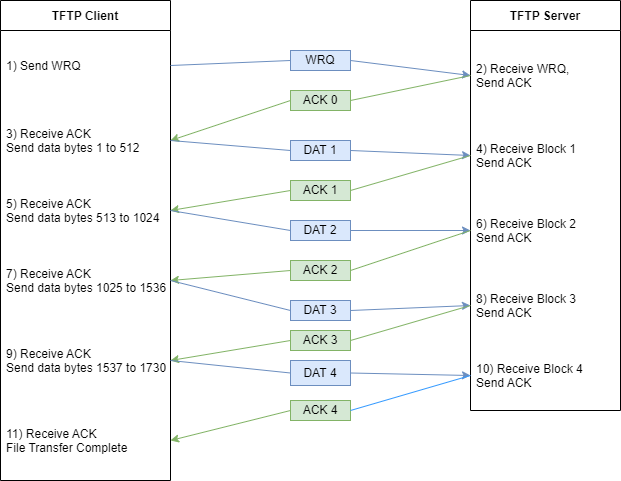

The diagram above was exported from draw.io. Its source (the exported page's mxGraphModel, read from the mxfile embedded in the PNG):
<mxGraphModel dx="740" dy="505" grid="1" gridSize="10" guides="1" tooltips="1" connect="1" arrows="1" fold="1" page="1" pageScale="1" pageWidth="850" pageHeight="1100" math="0" shadow="0">
  <root>
    <mxCell id="0" />
    <mxCell id="1" parent="0" />
    <mxCell id="pTTfx5A-ZTy8yE3SSJPr-1" value="TFTP Client" style="swimlane;fontStyle=1;childLayout=stackLayout;horizontal=1;startSize=30;horizontalStack=0;resizeParent=1;resizeParentMax=0;resizeLast=0;collapsible=1;marginBottom=0;" vertex="1" parent="1">
      <mxGeometry x="10" y="80" width="170" height="480" as="geometry" />
    </mxCell>
    <mxCell id="pTTfx5A-ZTy8yE3SSJPr-2" value="1) Send WRQ" style="text;strokeColor=none;fillColor=none;align=left;verticalAlign=middle;spacingLeft=4;spacingRight=4;overflow=hidden;points=[[0,0.5],[1,0.5]];portConstraint=eastwest;rotatable=0;" vertex="1" parent="pTTfx5A-ZTy8yE3SSJPr-1">
      <mxGeometry y="30" width="170" height="70" as="geometry" />
    </mxCell>
    <mxCell id="pTTfx5A-ZTy8yE3SSJPr-3" value="3) Receive ACK&#10;Send data bytes 1 to 512" style="text;strokeColor=none;fillColor=none;align=left;verticalAlign=middle;spacingLeft=4;spacingRight=4;overflow=hidden;points=[[0,0.5],[1,0.5]];portConstraint=eastwest;rotatable=0;" vertex="1" parent="pTTfx5A-ZTy8yE3SSJPr-1">
      <mxGeometry y="100" width="170" height="80" as="geometry" />
    </mxCell>
    <mxCell id="pTTfx5A-ZTy8yE3SSJPr-4" value="5) Receive ACK&#10;Send data bytes 513 to 1024" style="text;strokeColor=none;fillColor=none;align=left;verticalAlign=middle;spacingLeft=4;spacingRight=4;overflow=hidden;points=[[0,0.5],[1,0.5]];portConstraint=eastwest;rotatable=0;" vertex="1" parent="pTTfx5A-ZTy8yE3SSJPr-1">
      <mxGeometry y="180" width="170" height="60" as="geometry" />
    </mxCell>
    <mxCell id="pTTfx5A-ZTy8yE3SSJPr-5" value="7) Receive ACK&#10;Send data bytes 1025 to 1536" style="text;strokeColor=none;fillColor=none;align=left;verticalAlign=middle;spacingLeft=4;spacingRight=4;overflow=hidden;points=[[0,0.5],[1,0.5]];portConstraint=eastwest;rotatable=0;" vertex="1" parent="pTTfx5A-ZTy8yE3SSJPr-1">
      <mxGeometry y="240" width="170" height="80" as="geometry" />
    </mxCell>
    <mxCell id="pTTfx5A-ZTy8yE3SSJPr-6" value="9) Receive ACK&#10;Send data bytes 1537 to 1730" style="text;strokeColor=none;fillColor=none;align=left;verticalAlign=middle;spacingLeft=4;spacingRight=4;overflow=hidden;points=[[0,0.5],[1,0.5]];portConstraint=eastwest;rotatable=0;" vertex="1" parent="pTTfx5A-ZTy8yE3SSJPr-1">
      <mxGeometry y="320" width="170" height="80" as="geometry" />
    </mxCell>
    <mxCell id="pTTfx5A-ZTy8yE3SSJPr-8" value="11) Receive ACK&#10;File Transfer Complete" style="text;strokeColor=none;fillColor=none;align=left;verticalAlign=middle;spacingLeft=4;spacingRight=4;overflow=hidden;points=[[0,0.5],[1,0.5]];portConstraint=eastwest;rotatable=0;" vertex="1" parent="pTTfx5A-ZTy8yE3SSJPr-1">
      <mxGeometry y="400" width="170" height="80" as="geometry" />
    </mxCell>
    <mxCell id="pTTfx5A-ZTy8yE3SSJPr-9" value="TFTP Server" style="swimlane;fontStyle=1;childLayout=stackLayout;horizontal=1;startSize=30;horizontalStack=0;resizeParent=1;resizeParentMax=0;resizeLast=0;collapsible=1;marginBottom=0;" vertex="1" parent="1">
      <mxGeometry x="480" y="80" width="150" height="410" as="geometry" />
    </mxCell>
    <mxCell id="pTTfx5A-ZTy8yE3SSJPr-10" value="2) Receive WRQ, &#10;Send ACK" style="text;strokeColor=none;fillColor=none;align=left;verticalAlign=middle;spacingLeft=4;spacingRight=4;overflow=hidden;points=[[0,0.5],[1,0.5]];portConstraint=eastwest;rotatable=0;" vertex="1" parent="pTTfx5A-ZTy8yE3SSJPr-9">
      <mxGeometry y="30" width="150" height="90" as="geometry" />
    </mxCell>
    <mxCell id="pTTfx5A-ZTy8yE3SSJPr-11" value="4) Receive Block 1&#10;Send ACK" style="text;strokeColor=none;fillColor=none;align=left;verticalAlign=middle;spacingLeft=4;spacingRight=4;overflow=hidden;points=[[0,0.5],[1,0.5]];portConstraint=eastwest;rotatable=0;" vertex="1" parent="pTTfx5A-ZTy8yE3SSJPr-9">
      <mxGeometry y="120" width="150" height="70" as="geometry" />
    </mxCell>
    <mxCell id="pTTfx5A-ZTy8yE3SSJPr-12" value="6) Receive Block 2&#10;Send ACK" style="text;strokeColor=none;fillColor=none;align=left;verticalAlign=middle;spacingLeft=4;spacingRight=4;overflow=hidden;points=[[0,0.5],[1,0.5]];portConstraint=eastwest;rotatable=0;" vertex="1" parent="pTTfx5A-ZTy8yE3SSJPr-9">
      <mxGeometry y="190" width="150" height="80" as="geometry" />
    </mxCell>
    <mxCell id="pTTfx5A-ZTy8yE3SSJPr-13" value="8) Receive Block 3&#10;Send ACK" style="text;strokeColor=none;fillColor=none;align=left;verticalAlign=middle;spacingLeft=4;spacingRight=4;overflow=hidden;points=[[0,0.5],[1,0.5]];portConstraint=eastwest;rotatable=0;" vertex="1" parent="pTTfx5A-ZTy8yE3SSJPr-9">
      <mxGeometry y="270" width="150" height="70" as="geometry" />
    </mxCell>
    <mxCell id="pTTfx5A-ZTy8yE3SSJPr-14" value="10) Receive Block 4&#10;Send ACK" style="text;strokeColor=none;fillColor=none;align=left;verticalAlign=middle;spacingLeft=4;spacingRight=4;overflow=hidden;points=[[0,0.5],[1,0.5]];portConstraint=eastwest;rotatable=0;" vertex="1" parent="pTTfx5A-ZTy8yE3SSJPr-9">
      <mxGeometry y="340" width="150" height="70" as="geometry" />
    </mxCell>
    <mxCell id="pTTfx5A-ZTy8yE3SSJPr-16" value="" style="endArrow=classic;html=1;rounded=0;exitX=1;exitY=0.5;exitDx=0;exitDy=0;entryX=0;entryY=0.5;entryDx=0;entryDy=0;endFill=1;startArrow=none;strokeColor=#6c8ebf;fillColor=#dae8fc;" edge="1" parent="1" source="pTTfx5A-ZTy8yE3SSJPr-23" target="pTTfx5A-ZTy8yE3SSJPr-10">
      <mxGeometry width="50" height="50" relative="1" as="geometry">
        <mxPoint x="380" y="260" as="sourcePoint" />
        <mxPoint x="430" y="210" as="targetPoint" />
      </mxGeometry>
    </mxCell>
    <mxCell id="pTTfx5A-ZTy8yE3SSJPr-17" value="" style="endArrow=classic;html=1;rounded=0;entryX=1;entryY=0.5;entryDx=0;entryDy=0;exitX=0;exitY=0.5;exitDx=0;exitDy=0;startArrow=none;fillColor=#d5e8d4;strokeColor=#82b366;" edge="1" parent="1" source="pTTfx5A-ZTy8yE3SSJPr-25" target="pTTfx5A-ZTy8yE3SSJPr-3">
      <mxGeometry width="50" height="50" relative="1" as="geometry">
        <mxPoint x="380" y="250" as="sourcePoint" />
        <mxPoint x="430" y="200" as="targetPoint" />
      </mxGeometry>
    </mxCell>
    <mxCell id="pTTfx5A-ZTy8yE3SSJPr-18" value="" style="endArrow=classic;html=1;rounded=0;entryX=0;entryY=0.5;entryDx=0;entryDy=0;exitX=1;exitY=0.5;exitDx=0;exitDy=0;startArrow=none;fillColor=#dae8fc;strokeColor=#6c8ebf;" edge="1" parent="1" source="pTTfx5A-ZTy8yE3SSJPr-27" target="pTTfx5A-ZTy8yE3SSJPr-11">
      <mxGeometry width="50" height="50" relative="1" as="geometry">
        <mxPoint x="510" y="200" as="sourcePoint" />
        <mxPoint x="210" y="235" as="targetPoint" />
      </mxGeometry>
    </mxCell>
    <mxCell id="pTTfx5A-ZTy8yE3SSJPr-19" value="" style="endArrow=classic;html=1;rounded=0;entryX=1;entryY=0.5;entryDx=0;entryDy=0;exitX=0;exitY=0.5;exitDx=0;exitDy=0;startArrow=none;fillColor=#d5e8d4;strokeColor=#82b366;" edge="1" parent="1" source="pTTfx5A-ZTy8yE3SSJPr-29" target="pTTfx5A-ZTy8yE3SSJPr-4">
      <mxGeometry width="50" height="50" relative="1" as="geometry">
        <mxPoint x="190" y="230" as="sourcePoint" />
        <mxPoint x="490" y="235" as="targetPoint" />
      </mxGeometry>
    </mxCell>
    <mxCell id="pTTfx5A-ZTy8yE3SSJPr-20" value="" style="endArrow=classic;html=1;rounded=0;entryX=0;entryY=0.5;entryDx=0;entryDy=0;exitX=1;exitY=0.5;exitDx=0;exitDy=0;startArrow=none;fillColor=#dae8fc;strokeColor=#6c8ebf;" edge="1" parent="1" source="pTTfx5A-ZTy8yE3SSJPr-31" target="pTTfx5A-ZTy8yE3SSJPr-12">
      <mxGeometry width="50" height="50" relative="1" as="geometry">
        <mxPoint x="490" y="250" as="sourcePoint" />
        <mxPoint x="190" y="280" as="targetPoint" />
      </mxGeometry>
    </mxCell>
    <mxCell id="pTTfx5A-ZTy8yE3SSJPr-21" value="" style="endArrow=classic;html=1;rounded=0;entryX=1;entryY=0.5;entryDx=0;entryDy=0;exitX=0;exitY=0.5;exitDx=0;exitDy=0;startArrow=none;fillColor=#d5e8d4;strokeColor=#82b366;" edge="1" parent="1" source="pTTfx5A-ZTy8yE3SSJPr-33" target="pTTfx5A-ZTy8yE3SSJPr-5">
      <mxGeometry width="50" height="50" relative="1" as="geometry">
        <mxPoint x="190" y="215" as="sourcePoint" />
        <mxPoint x="490" y="220" as="targetPoint" />
      </mxGeometry>
    </mxCell>
    <mxCell id="pTTfx5A-ZTy8yE3SSJPr-22" value="" style="endArrow=classic;html=1;rounded=0;entryX=0;entryY=0.5;entryDx=0;entryDy=0;exitX=1;exitY=0.5;exitDx=0;exitDy=0;startArrow=none;fillColor=#dae8fc;strokeColor=#6c8ebf;" edge="1" parent="1" source="pTTfx5A-ZTy8yE3SSJPr-35" target="pTTfx5A-ZTy8yE3SSJPr-13">
      <mxGeometry width="50" height="50" relative="1" as="geometry">
        <mxPoint x="490" y="260" as="sourcePoint" />
        <mxPoint x="190" y="290" as="targetPoint" />
      </mxGeometry>
    </mxCell>
    <mxCell id="pTTfx5A-ZTy8yE3SSJPr-23" value="WRQ" style="text;html=1;strokeColor=#6c8ebf;fillColor=#dae8fc;align=center;verticalAlign=middle;whiteSpace=wrap;rounded=0;" vertex="1" parent="1">
      <mxGeometry x="300" y="130" width="60" height="20" as="geometry" />
    </mxCell>
    <mxCell id="pTTfx5A-ZTy8yE3SSJPr-24" value="" style="endArrow=none;html=1;rounded=0;exitX=1;exitY=0.5;exitDx=0;exitDy=0;entryX=0;entryY=0.5;entryDx=0;entryDy=0;endFill=1;strokeColor=#6c8ebf;fillColor=#dae8fc;" edge="1" parent="1" source="pTTfx5A-ZTy8yE3SSJPr-2" target="pTTfx5A-ZTy8yE3SSJPr-23">
      <mxGeometry width="50" height="50" relative="1" as="geometry">
        <mxPoint x="180" y="135" as="sourcePoint" />
        <mxPoint x="480" y="135" as="targetPoint" />
      </mxGeometry>
    </mxCell>
    <mxCell id="pTTfx5A-ZTy8yE3SSJPr-25" value="ACK 0" style="text;html=1;strokeColor=#82b366;fillColor=#d5e8d4;align=center;verticalAlign=middle;whiteSpace=wrap;rounded=0;" vertex="1" parent="1">
      <mxGeometry x="300" y="170" width="60" height="20" as="geometry" />
    </mxCell>
    <mxCell id="pTTfx5A-ZTy8yE3SSJPr-26" value="" style="endArrow=none;html=1;rounded=0;entryX=1;entryY=0.5;entryDx=0;entryDy=0;exitX=0;exitY=0.5;exitDx=0;exitDy=0;fillColor=#d5e8d4;strokeColor=#82b366;" edge="1" parent="1" source="pTTfx5A-ZTy8yE3SSJPr-10" target="pTTfx5A-ZTy8yE3SSJPr-25">
      <mxGeometry width="50" height="50" relative="1" as="geometry">
        <mxPoint x="480" y="135" as="sourcePoint" />
        <mxPoint x="180" y="170" as="targetPoint" />
      </mxGeometry>
    </mxCell>
    <mxCell id="pTTfx5A-ZTy8yE3SSJPr-27" value="DAT 1" style="text;html=1;strokeColor=#6c8ebf;fillColor=#dae8fc;align=center;verticalAlign=middle;whiteSpace=wrap;rounded=0;" vertex="1" parent="1">
      <mxGeometry x="300" y="220" width="60" height="20" as="geometry" />
    </mxCell>
    <mxCell id="pTTfx5A-ZTy8yE3SSJPr-28" value="" style="endArrow=none;html=1;rounded=0;entryX=0;entryY=0.5;entryDx=0;entryDy=0;exitX=1;exitY=0.5;exitDx=0;exitDy=0;fillColor=#dae8fc;strokeColor=#6c8ebf;" edge="1" parent="1" source="pTTfx5A-ZTy8yE3SSJPr-3" target="pTTfx5A-ZTy8yE3SSJPr-27">
      <mxGeometry width="50" height="50" relative="1" as="geometry">
        <mxPoint x="180" y="200" as="sourcePoint" />
        <mxPoint x="480" y="205" as="targetPoint" />
      </mxGeometry>
    </mxCell>
    <mxCell id="pTTfx5A-ZTy8yE3SSJPr-29" value="ACK 1" style="text;html=1;strokeColor=#82b366;fillColor=#d5e8d4;align=center;verticalAlign=middle;whiteSpace=wrap;rounded=0;" vertex="1" parent="1">
      <mxGeometry x="300" y="260" width="60" height="20" as="geometry" />
    </mxCell>
    <mxCell id="pTTfx5A-ZTy8yE3SSJPr-30" value="" style="endArrow=none;html=1;rounded=0;entryX=1;entryY=0.5;entryDx=0;entryDy=0;exitX=0;exitY=0.5;exitDx=0;exitDy=0;fillColor=#d5e8d4;strokeColor=#82b366;" edge="1" parent="1" source="pTTfx5A-ZTy8yE3SSJPr-11" target="pTTfx5A-ZTy8yE3SSJPr-29">
      <mxGeometry width="50" height="50" relative="1" as="geometry">
        <mxPoint x="480" y="205" as="sourcePoint" />
        <mxPoint x="180" y="250" as="targetPoint" />
      </mxGeometry>
    </mxCell>
    <mxCell id="pTTfx5A-ZTy8yE3SSJPr-31" value="DAT 2" style="text;html=1;strokeColor=#6c8ebf;fillColor=#dae8fc;align=center;verticalAlign=middle;whiteSpace=wrap;rounded=0;" vertex="1" parent="1">
      <mxGeometry x="300" y="300" width="60" height="20" as="geometry" />
    </mxCell>
    <mxCell id="pTTfx5A-ZTy8yE3SSJPr-32" value="" style="endArrow=none;html=1;rounded=0;entryX=0;entryY=0.5;entryDx=0;entryDy=0;exitX=1;exitY=0.5;exitDx=0;exitDy=0;fillColor=#dae8fc;strokeColor=#6c8ebf;" edge="1" parent="1" source="pTTfx5A-ZTy8yE3SSJPr-4" target="pTTfx5A-ZTy8yE3SSJPr-31">
      <mxGeometry width="50" height="50" relative="1" as="geometry">
        <mxPoint x="180" y="250" as="sourcePoint" />
        <mxPoint x="480" y="260" as="targetPoint" />
      </mxGeometry>
    </mxCell>
    <mxCell id="pTTfx5A-ZTy8yE3SSJPr-33" value="ACK 2" style="text;html=1;strokeColor=#82b366;fillColor=#d5e8d4;align=center;verticalAlign=middle;whiteSpace=wrap;rounded=0;" vertex="1" parent="1">
      <mxGeometry x="300" y="340" width="60" height="20" as="geometry" />
    </mxCell>
    <mxCell id="pTTfx5A-ZTy8yE3SSJPr-34" value="" style="endArrow=none;html=1;rounded=0;entryX=1;entryY=0.5;entryDx=0;entryDy=0;exitX=0;exitY=0.5;exitDx=0;exitDy=0;fillColor=#d5e8d4;strokeColor=#82b366;" edge="1" parent="1" source="pTTfx5A-ZTy8yE3SSJPr-12" target="pTTfx5A-ZTy8yE3SSJPr-33">
      <mxGeometry width="50" height="50" relative="1" as="geometry">
        <mxPoint x="480" y="260" as="sourcePoint" />
        <mxPoint x="180" y="300" as="targetPoint" />
      </mxGeometry>
    </mxCell>
    <mxCell id="pTTfx5A-ZTy8yE3SSJPr-35" value="DAT 3" style="text;html=1;strokeColor=#6c8ebf;fillColor=#dae8fc;align=center;verticalAlign=middle;whiteSpace=wrap;rounded=0;" vertex="1" parent="1">
      <mxGeometry x="300" y="380" width="60" height="20" as="geometry" />
    </mxCell>
    <mxCell id="pTTfx5A-ZTy8yE3SSJPr-36" value="" style="endArrow=none;html=1;rounded=0;entryX=0;entryY=0.5;entryDx=0;entryDy=0;exitX=1;exitY=0.5;exitDx=0;exitDy=0;fillColor=#dae8fc;strokeColor=#6c8ebf;" edge="1" parent="1" source="pTTfx5A-ZTy8yE3SSJPr-5" target="pTTfx5A-ZTy8yE3SSJPr-35">
      <mxGeometry width="50" height="50" relative="1" as="geometry">
        <mxPoint x="180" y="360" as="sourcePoint" />
        <mxPoint x="480" y="375" as="targetPoint" />
      </mxGeometry>
    </mxCell>
    <mxCell id="pTTfx5A-ZTy8yE3SSJPr-37" value="" style="endArrow=classic;html=1;rounded=0;strokeColor=#82b366;exitX=0;exitY=0.5;exitDx=0;exitDy=0;entryX=1;entryY=0.5;entryDx=0;entryDy=0;startArrow=none;fillColor=#d5e8d4;" edge="1" parent="1" source="pTTfx5A-ZTy8yE3SSJPr-38" target="pTTfx5A-ZTy8yE3SSJPr-6">
      <mxGeometry width="50" height="50" relative="1" as="geometry">
        <mxPoint x="420" y="260" as="sourcePoint" />
        <mxPoint x="470" y="210" as="targetPoint" />
      </mxGeometry>
    </mxCell>
    <mxCell id="pTTfx5A-ZTy8yE3SSJPr-38" value="ACK 3" style="text;html=1;strokeColor=#82b366;fillColor=#d5e8d4;align=center;verticalAlign=middle;whiteSpace=wrap;rounded=0;" vertex="1" parent="1">
      <mxGeometry x="300" y="410" width="60" height="20" as="geometry" />
    </mxCell>
    <mxCell id="pTTfx5A-ZTy8yE3SSJPr-39" value="" style="endArrow=none;html=1;rounded=0;strokeColor=#82b366;exitX=0;exitY=0.5;exitDx=0;exitDy=0;entryX=1;entryY=0.5;entryDx=0;entryDy=0;fillColor=#d5e8d4;" edge="1" parent="1" source="pTTfx5A-ZTy8yE3SSJPr-13" target="pTTfx5A-ZTy8yE3SSJPr-38">
      <mxGeometry width="50" height="50" relative="1" as="geometry">
        <mxPoint x="480" y="385" as="sourcePoint" />
        <mxPoint x="180" y="440" as="targetPoint" />
      </mxGeometry>
    </mxCell>
    <mxCell id="pTTfx5A-ZTy8yE3SSJPr-40" value="" style="endArrow=classic;html=1;rounded=0;strokeColor=#6c8ebf;exitX=1;exitY=0.5;exitDx=0;exitDy=0;entryX=0;entryY=0.5;entryDx=0;entryDy=0;startArrow=none;fillColor=#dae8fc;" edge="1" parent="1" source="pTTfx5A-ZTy8yE3SSJPr-41" target="pTTfx5A-ZTy8yE3SSJPr-14">
      <mxGeometry width="50" height="50" relative="1" as="geometry">
        <mxPoint x="420" y="260" as="sourcePoint" />
        <mxPoint x="470" y="210" as="targetPoint" />
      </mxGeometry>
    </mxCell>
    <mxCell id="pTTfx5A-ZTy8yE3SSJPr-41" value="DAT 4" style="text;html=1;strokeColor=#6c8ebf;fillColor=#dae8fc;align=center;verticalAlign=middle;whiteSpace=wrap;rounded=0;" vertex="1" parent="1">
      <mxGeometry x="300" y="440" width="60" height="25" as="geometry" />
    </mxCell>
    <mxCell id="pTTfx5A-ZTy8yE3SSJPr-42" value="" style="endArrow=none;html=1;rounded=0;strokeColor=#6c8ebf;exitX=1;exitY=0.5;exitDx=0;exitDy=0;entryX=0;entryY=0.5;entryDx=0;entryDy=0;fillColor=#dae8fc;" edge="1" parent="1" source="pTTfx5A-ZTy8yE3SSJPr-6" target="pTTfx5A-ZTy8yE3SSJPr-41">
      <mxGeometry width="50" height="50" relative="1" as="geometry">
        <mxPoint x="180" y="440" as="sourcePoint" />
        <mxPoint x="480" y="455" as="targetPoint" />
      </mxGeometry>
    </mxCell>
    <mxCell id="pTTfx5A-ZTy8yE3SSJPr-43" value="" style="endArrow=classic;html=1;rounded=0;strokeColor=#82b366;exitX=0;exitY=0.5;exitDx=0;exitDy=0;entryX=1;entryY=0.5;entryDx=0;entryDy=0;startArrow=none;fillColor=#d5e8d4;" edge="1" parent="1" source="pTTfx5A-ZTy8yE3SSJPr-44">
      <mxGeometry width="50" height="50" relative="1" as="geometry">
        <mxPoint x="420" y="390" as="sourcePoint" />
        <mxPoint x="180" y="520" as="targetPoint" />
      </mxGeometry>
    </mxCell>
    <mxCell id="pTTfx5A-ZTy8yE3SSJPr-44" value="ACK 4" style="text;html=1;strokeColor=#82b366;fillColor=#d5e8d4;align=center;verticalAlign=middle;whiteSpace=wrap;rounded=0;" vertex="1" parent="1">
      <mxGeometry x="300" y="480" width="60" height="20" as="geometry" />
    </mxCell>
    <mxCell id="pTTfx5A-ZTy8yE3SSJPr-45" value="" style="endArrow=none;html=1;rounded=0;strokeColor=#3399FF;exitX=0;exitY=0.5;exitDx=0;exitDy=0;entryX=1;entryY=0.5;entryDx=0;entryDy=0;" edge="1" parent="1" source="pTTfx5A-ZTy8yE3SSJPr-14" target="pTTfx5A-ZTy8yE3SSJPr-44">
      <mxGeometry width="50" height="50" relative="1" as="geometry">
        <mxPoint x="480" y="455" as="sourcePoint" />
        <mxPoint x="180" y="520" as="targetPoint" />
      </mxGeometry>
    </mxCell>
  </root>
</mxGraphModel>